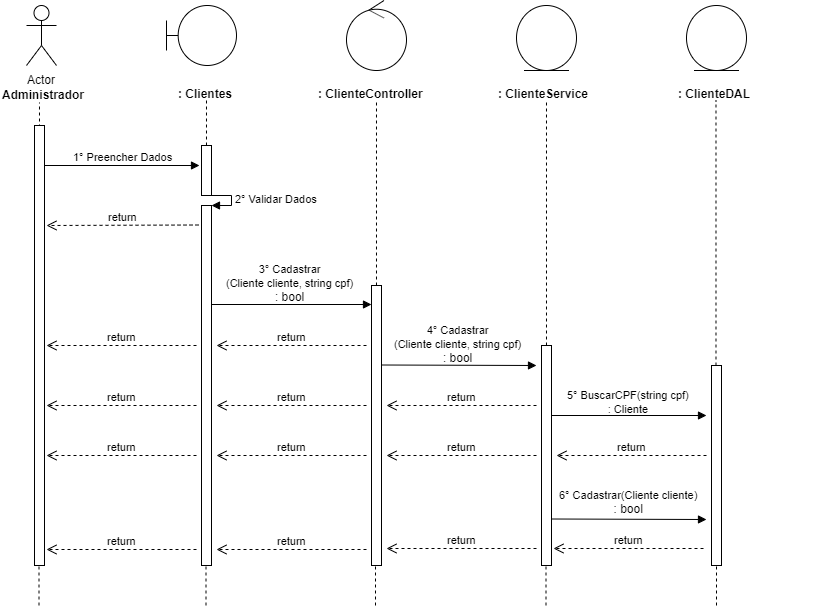

The diagram above was exported from draw.io. Its source (the exported page's mxGraphModel, read from the mxfile embedded in the PNG):
<mxGraphModel dx="1108" dy="433" grid="1" gridSize="10" guides="1" tooltips="1" connect="1" arrows="1" fold="1" page="1" pageScale="1" pageWidth="827" pageHeight="1169" math="0" shadow="0">
  <root>
    <mxCell id="0" />
    <mxCell id="1" parent="0" />
    <mxCell id="0rl8sCd2smoYntP0GRUY-1" value="Actor" style="shape=umlActor;verticalLabelPosition=bottom;labelBackgroundColor=#ffffff;verticalAlign=top;html=1;" parent="1" vertex="1">
      <mxGeometry x="120" y="40" width="30" height="60" as="geometry" />
    </mxCell>
    <mxCell id="0rl8sCd2smoYntP0GRUY-3" value="&lt;b&gt;Administrador&lt;/b&gt;" style="text;html=1;resizable=0;points=[];autosize=1;align=left;verticalAlign=top;spacingTop=-4;" parent="1" vertex="1">
      <mxGeometry x="94" y="120" width="100" height="20" as="geometry" />
    </mxCell>
    <mxCell id="0rl8sCd2smoYntP0GRUY-4" value="" style="endArrow=none;dashed=1;html=1;entryX=0.511;entryY=1.25;entryDx=0;entryDy=0;entryPerimeter=0;" parent="1" edge="1">
      <mxGeometry width="50" height="50" relative="1" as="geometry">
        <mxPoint x="133" y="480" as="sourcePoint" />
        <mxPoint x="132.99" y="137" as="targetPoint" />
      </mxGeometry>
    </mxCell>
    <mxCell id="0rl8sCd2smoYntP0GRUY-8" value="" style="shape=umlBoundary;whiteSpace=wrap;html=1;" parent="1" vertex="1">
      <mxGeometry x="260" y="40" width="70" height="60" as="geometry" />
    </mxCell>
    <mxCell id="0rl8sCd2smoYntP0GRUY-11" value="&lt;b&gt;: Clientes&lt;/b&gt;" style="text;html=1;" parent="1" vertex="1">
      <mxGeometry x="270" y="115" width="150" height="30" as="geometry" />
    </mxCell>
    <mxCell id="0rl8sCd2smoYntP0GRUY-12" value="" style="endArrow=none;dashed=1;html=1;entryX=0.511;entryY=1.25;entryDx=0;entryDy=0;entryPerimeter=0;" parent="1" source="0rl8sCd2smoYntP0GRUY-24" edge="1">
      <mxGeometry width="50" height="50" relative="1" as="geometry">
        <mxPoint x="300" y="480" as="sourcePoint" />
        <mxPoint x="299.99" y="135" as="targetPoint" />
      </mxGeometry>
    </mxCell>
    <mxCell id="0rl8sCd2smoYntP0GRUY-13" value="" style="ellipse;shape=umlControl;whiteSpace=wrap;html=1;" parent="1" vertex="1">
      <mxGeometry x="440" y="35" width="60" height="70" as="geometry" />
    </mxCell>
    <mxCell id="0rl8sCd2smoYntP0GRUY-14" value="&lt;b&gt;: ClienteController&lt;/b&gt;" style="text;html=1;" parent="1" vertex="1">
      <mxGeometry x="410" y="115" width="150" height="30" as="geometry" />
    </mxCell>
    <mxCell id="0rl8sCd2smoYntP0GRUY-15" value="" style="endArrow=none;dashed=1;html=1;entryX=0.511;entryY=1.25;entryDx=0;entryDy=0;entryPerimeter=0;" parent="1" source="0rl8sCd2smoYntP0GRUY-33" edge="1">
      <mxGeometry width="50" height="50" relative="1" as="geometry">
        <mxPoint x="470" y="480" as="sourcePoint" />
        <mxPoint x="469.99" y="135" as="targetPoint" />
      </mxGeometry>
    </mxCell>
    <mxCell id="0rl8sCd2smoYntP0GRUY-16" value="" style="ellipse;shape=umlEntity;whiteSpace=wrap;html=1;" parent="1" vertex="1">
      <mxGeometry x="610" y="40" width="60" height="65" as="geometry" />
    </mxCell>
    <mxCell id="0rl8sCd2smoYntP0GRUY-17" value="&lt;b&gt;: ClienteService&lt;/b&gt;" style="text;html=1;" parent="1" vertex="1">
      <mxGeometry x="590" y="115" width="150" height="30" as="geometry" />
    </mxCell>
    <mxCell id="0rl8sCd2smoYntP0GRUY-18" value="" style="ellipse;shape=umlEntity;whiteSpace=wrap;html=1;" parent="1" vertex="1">
      <mxGeometry x="780" y="40" width="60" height="65" as="geometry" />
    </mxCell>
    <mxCell id="0rl8sCd2smoYntP0GRUY-19" value="&lt;b&gt;: ClienteDAL&lt;/b&gt;" style="text;html=1;" parent="1" vertex="1">
      <mxGeometry x="770" y="115" width="150" height="30" as="geometry" />
    </mxCell>
    <mxCell id="0rl8sCd2smoYntP0GRUY-20" value="" style="endArrow=none;dashed=1;html=1;entryX=0.511;entryY=1.25;entryDx=0;entryDy=0;entryPerimeter=0;" parent="1" source="0rl8sCd2smoYntP0GRUY-40" edge="1">
      <mxGeometry width="50" height="50" relative="1" as="geometry">
        <mxPoint x="640" y="479" as="sourcePoint" />
        <mxPoint x="639.99" y="134" as="targetPoint" />
      </mxGeometry>
    </mxCell>
    <mxCell id="0rl8sCd2smoYntP0GRUY-21" value="" style="endArrow=none;dashed=1;html=1;entryX=0.511;entryY=1.25;entryDx=0;entryDy=0;entryPerimeter=0;" parent="1" source="0rl8sCd2smoYntP0GRUY-45" edge="1">
      <mxGeometry width="50" height="50" relative="1" as="geometry">
        <mxPoint x="809.5" y="480" as="sourcePoint" />
        <mxPoint x="809.49" y="135" as="targetPoint" />
      </mxGeometry>
    </mxCell>
    <mxCell id="0rl8sCd2smoYntP0GRUY-22" value="1° Preencher Dados" style="html=1;verticalAlign=bottom;endArrow=block;" parent="1" source="0rl8sCd2smoYntP0GRUY-37" edge="1">
      <mxGeometry width="80" relative="1" as="geometry">
        <mxPoint x="133" y="200" as="sourcePoint" />
        <mxPoint x="293" y="200" as="targetPoint" />
        <mxPoint as="offset" />
      </mxGeometry>
    </mxCell>
    <mxCell id="0rl8sCd2smoYntP0GRUY-24" value="" style="html=1;points=[];perimeter=orthogonalPerimeter;" parent="1" vertex="1">
      <mxGeometry x="295" y="180" width="10" height="50" as="geometry" />
    </mxCell>
    <mxCell id="0rl8sCd2smoYntP0GRUY-25" value="" style="endArrow=none;dashed=1;html=1;entryX=0.511;entryY=1.25;entryDx=0;entryDy=0;entryPerimeter=0;" parent="1" source="0rl8sCd2smoYntP0GRUY-26" target="0rl8sCd2smoYntP0GRUY-24" edge="1">
      <mxGeometry width="50" height="50" relative="1" as="geometry">
        <mxPoint x="300" y="480" as="sourcePoint" />
        <mxPoint x="299.99" y="135" as="targetPoint" />
      </mxGeometry>
    </mxCell>
    <mxCell id="0rl8sCd2smoYntP0GRUY-27" value="2° Validar Dados" style="edgeStyle=orthogonalEdgeStyle;html=1;align=left;spacingLeft=2;endArrow=block;rounded=0;entryX=1;entryY=0;" parent="1" target="0rl8sCd2smoYntP0GRUY-26" edge="1">
      <mxGeometry relative="1" as="geometry">
        <mxPoint x="300" y="230" as="sourcePoint" />
        <Array as="points">
          <mxPoint x="325" y="230" />
        </Array>
      </mxGeometry>
    </mxCell>
    <mxCell id="0rl8sCd2smoYntP0GRUY-26" value="" style="html=1;points=[];perimeter=orthogonalPerimeter;" parent="1" vertex="1">
      <mxGeometry x="295" y="240" width="10" height="360" as="geometry" />
    </mxCell>
    <mxCell id="0rl8sCd2smoYntP0GRUY-29" value="return" style="html=1;verticalAlign=bottom;endArrow=open;dashed=1;endSize=8;" parent="1" edge="1">
      <mxGeometry relative="1" as="geometry">
        <mxPoint x="292" y="259.5" as="sourcePoint" />
        <mxPoint x="140" y="260" as="targetPoint" />
      </mxGeometry>
    </mxCell>
    <mxCell id="0rl8sCd2smoYntP0GRUY-30" value="" style="html=1;verticalAlign=bottom;endArrow=block;" parent="1" edge="1">
      <mxGeometry width="80" relative="1" as="geometry">
        <mxPoint x="305" y="339" as="sourcePoint" />
        <mxPoint x="465" y="339" as="targetPoint" />
      </mxGeometry>
    </mxCell>
    <mxCell id="0rl8sCd2smoYntP0GRUY-31" value="&lt;span style=&quot;font-size: 11px&quot;&gt;3° Cadastrar&lt;br&gt;(Cliente cliente, string cpf)&lt;br&gt;&lt;/span&gt;: bool" style="text;html=1;resizable=0;points=[];autosize=1;align=center;verticalAlign=top;spacingTop=-4;" parent="1" vertex="1">
      <mxGeometry x="313" y="294" width="140" height="40" as="geometry" />
    </mxCell>
    <mxCell id="0rl8sCd2smoYntP0GRUY-33" value="" style="html=1;points=[];perimeter=orthogonalPerimeter;" parent="1" vertex="1">
      <mxGeometry x="465" y="320" width="10" height="280" as="geometry" />
    </mxCell>
    <mxCell id="0rl8sCd2smoYntP0GRUY-35" value="return" style="html=1;verticalAlign=bottom;endArrow=open;dashed=1;endSize=8;" parent="1" edge="1">
      <mxGeometry relative="1" as="geometry">
        <mxPoint x="460" y="380" as="sourcePoint" />
        <mxPoint x="310" y="380" as="targetPoint" />
      </mxGeometry>
    </mxCell>
    <mxCell id="0rl8sCd2smoYntP0GRUY-36" value="return" style="html=1;verticalAlign=bottom;endArrow=open;dashed=1;endSize=8;" parent="1" edge="1">
      <mxGeometry relative="1" as="geometry">
        <mxPoint x="290" y="380" as="sourcePoint" />
        <mxPoint x="140" y="380" as="targetPoint" />
      </mxGeometry>
    </mxCell>
    <mxCell id="0rl8sCd2smoYntP0GRUY-37" value="" style="html=1;points=[];perimeter=orthogonalPerimeter;" parent="1" vertex="1">
      <mxGeometry x="128" y="160" width="10" height="440" as="geometry" />
    </mxCell>
    <mxCell id="0rl8sCd2smoYntP0GRUY-39" value="" style="html=1;verticalAlign=bottom;endArrow=block;" parent="1" edge="1">
      <mxGeometry width="80" relative="1" as="geometry">
        <mxPoint x="475" y="399.5" as="sourcePoint" />
        <mxPoint x="630" y="400" as="targetPoint" />
      </mxGeometry>
    </mxCell>
    <mxCell id="0rl8sCd2smoYntP0GRUY-40" value="" style="html=1;points=[];perimeter=orthogonalPerimeter;" parent="1" vertex="1">
      <mxGeometry x="635" y="380" width="10" height="220" as="geometry" />
    </mxCell>
    <mxCell id="0rl8sCd2smoYntP0GRUY-42" value="return" style="html=1;verticalAlign=bottom;endArrow=open;dashed=1;endSize=8;" parent="1" edge="1">
      <mxGeometry relative="1" as="geometry">
        <mxPoint x="630" y="440" as="sourcePoint" />
        <mxPoint x="480" y="440" as="targetPoint" />
      </mxGeometry>
    </mxCell>
    <mxCell id="0rl8sCd2smoYntP0GRUY-43" value="return" style="html=1;verticalAlign=bottom;endArrow=open;dashed=1;endSize=8;" parent="1" edge="1">
      <mxGeometry relative="1" as="geometry">
        <mxPoint x="460" y="440" as="sourcePoint" />
        <mxPoint x="310" y="440" as="targetPoint" />
      </mxGeometry>
    </mxCell>
    <mxCell id="0rl8sCd2smoYntP0GRUY-44" value="return" style="html=1;verticalAlign=bottom;endArrow=open;dashed=1;endSize=8;" parent="1" edge="1">
      <mxGeometry relative="1" as="geometry">
        <mxPoint x="290" y="440" as="sourcePoint" />
        <mxPoint x="140" y="440" as="targetPoint" />
      </mxGeometry>
    </mxCell>
    <mxCell id="0rl8sCd2smoYntP0GRUY-45" value="" style="html=1;points=[];perimeter=orthogonalPerimeter;" parent="1" vertex="1">
      <mxGeometry x="805" y="400" width="10" height="200" as="geometry" />
    </mxCell>
    <mxCell id="0rl8sCd2smoYntP0GRUY-49" value="" style="html=1;verticalAlign=bottom;endArrow=block;" parent="1" edge="1">
      <mxGeometry width="80" relative="1" as="geometry">
        <mxPoint x="645" y="450" as="sourcePoint" />
        <mxPoint x="800" y="450" as="targetPoint" />
      </mxGeometry>
    </mxCell>
    <mxCell id="0rl8sCd2smoYntP0GRUY-50" value="return" style="html=1;verticalAlign=bottom;endArrow=open;dashed=1;endSize=8;" parent="1" edge="1">
      <mxGeometry relative="1" as="geometry">
        <mxPoint x="800" y="490" as="sourcePoint" />
        <mxPoint x="650" y="490" as="targetPoint" />
      </mxGeometry>
    </mxCell>
    <mxCell id="0rl8sCd2smoYntP0GRUY-51" value="return" style="html=1;verticalAlign=bottom;endArrow=open;dashed=1;endSize=8;" parent="1" edge="1">
      <mxGeometry relative="1" as="geometry">
        <mxPoint x="630" y="490" as="sourcePoint" />
        <mxPoint x="480" y="490" as="targetPoint" />
      </mxGeometry>
    </mxCell>
    <mxCell id="0rl8sCd2smoYntP0GRUY-52" value="return" style="html=1;verticalAlign=bottom;endArrow=open;dashed=1;endSize=8;" parent="1" edge="1">
      <mxGeometry relative="1" as="geometry">
        <mxPoint x="460" y="490" as="sourcePoint" />
        <mxPoint x="310" y="490" as="targetPoint" />
      </mxGeometry>
    </mxCell>
    <mxCell id="0rl8sCd2smoYntP0GRUY-53" value="return" style="html=1;verticalAlign=bottom;endArrow=open;dashed=1;endSize=8;" parent="1" edge="1">
      <mxGeometry relative="1" as="geometry">
        <mxPoint x="290" y="490" as="sourcePoint" />
        <mxPoint x="140" y="490" as="targetPoint" />
      </mxGeometry>
    </mxCell>
    <mxCell id="0rl8sCd2smoYntP0GRUY-55" value="" style="html=1;verticalAlign=bottom;endArrow=block;" parent="1" edge="1">
      <mxGeometry width="80" relative="1" as="geometry">
        <mxPoint x="645" y="553.5" as="sourcePoint" />
        <mxPoint x="800" y="554" as="targetPoint" />
      </mxGeometry>
    </mxCell>
    <mxCell id="0rl8sCd2smoYntP0GRUY-56" value="return" style="html=1;verticalAlign=bottom;endArrow=open;dashed=1;endSize=8;" parent="1" edge="1">
      <mxGeometry relative="1" as="geometry">
        <mxPoint x="797" y="583" as="sourcePoint" />
        <mxPoint x="647" y="583" as="targetPoint" />
      </mxGeometry>
    </mxCell>
    <mxCell id="0rl8sCd2smoYntP0GRUY-57" value="return" style="html=1;verticalAlign=bottom;endArrow=open;dashed=1;endSize=8;" parent="1" edge="1">
      <mxGeometry relative="1" as="geometry">
        <mxPoint x="630" y="583" as="sourcePoint" />
        <mxPoint x="480" y="583" as="targetPoint" />
      </mxGeometry>
    </mxCell>
    <mxCell id="0rl8sCd2smoYntP0GRUY-58" value="return" style="html=1;verticalAlign=bottom;endArrow=open;dashed=1;endSize=8;" parent="1" edge="1">
      <mxGeometry relative="1" as="geometry">
        <mxPoint x="460" y="584" as="sourcePoint" />
        <mxPoint x="310" y="584" as="targetPoint" />
      </mxGeometry>
    </mxCell>
    <mxCell id="0rl8sCd2smoYntP0GRUY-59" value="return" style="html=1;verticalAlign=bottom;endArrow=open;dashed=1;endSize=8;" parent="1" edge="1">
      <mxGeometry relative="1" as="geometry">
        <mxPoint x="290" y="584" as="sourcePoint" />
        <mxPoint x="140" y="584" as="targetPoint" />
      </mxGeometry>
    </mxCell>
    <mxCell id="0rl8sCd2smoYntP0GRUY-60" value="" style="endArrow=none;dashed=1;html=1;" parent="1" edge="1">
      <mxGeometry width="50" height="50" relative="1" as="geometry">
        <mxPoint x="132.5" y="640" as="sourcePoint" />
        <mxPoint x="132.5" y="600" as="targetPoint" />
      </mxGeometry>
    </mxCell>
    <mxCell id="0rl8sCd2smoYntP0GRUY-61" value="" style="endArrow=none;dashed=1;html=1;" parent="1" edge="1">
      <mxGeometry width="50" height="50" relative="1" as="geometry">
        <mxPoint x="299.5" y="640" as="sourcePoint" />
        <mxPoint x="299.5" y="600" as="targetPoint" />
      </mxGeometry>
    </mxCell>
    <mxCell id="0rl8sCd2smoYntP0GRUY-62" value="" style="endArrow=none;dashed=1;html=1;" parent="1" edge="1">
      <mxGeometry width="50" height="50" relative="1" as="geometry">
        <mxPoint x="469" y="640" as="sourcePoint" />
        <mxPoint x="469" y="600" as="targetPoint" />
      </mxGeometry>
    </mxCell>
    <mxCell id="0rl8sCd2smoYntP0GRUY-63" value="" style="endArrow=none;dashed=1;html=1;" parent="1" edge="1">
      <mxGeometry width="50" height="50" relative="1" as="geometry">
        <mxPoint x="639.5" y="640" as="sourcePoint" />
        <mxPoint x="639.5" y="600" as="targetPoint" />
      </mxGeometry>
    </mxCell>
    <mxCell id="0rl8sCd2smoYntP0GRUY-64" value="" style="endArrow=none;dashed=1;html=1;" parent="1" edge="1">
      <mxGeometry width="50" height="50" relative="1" as="geometry">
        <mxPoint x="810" y="640" as="sourcePoint" />
        <mxPoint x="810" y="600" as="targetPoint" />
      </mxGeometry>
    </mxCell>
    <mxCell id="TjRVzkxQD6MoFIfPdHV0-2" value="&lt;span style=&quot;font-size: 11px&quot;&gt;4° Cadastrar&lt;br&gt;(Cliente cliente, string cpf)&lt;br&gt;&lt;/span&gt;: bool" style="text;html=1;resizable=0;points=[];autosize=1;align=center;verticalAlign=top;spacingTop=-4;" vertex="1" parent="1">
      <mxGeometry x="481" y="355" width="140" height="40" as="geometry" />
    </mxCell>
    <mxCell id="TjRVzkxQD6MoFIfPdHV0-3" value="&lt;span style=&quot;font-size: 11px&quot;&gt;5°&amp;nbsp;BuscarCPF(string cpf)&lt;br&gt;: Cliente&lt;br&gt;&lt;/span&gt;" style="text;html=1;resizable=0;points=[];autosize=1;align=center;verticalAlign=top;spacingTop=-4;" vertex="1" parent="1">
      <mxGeometry x="652" y="420" width="140" height="30" as="geometry" />
    </mxCell>
    <mxCell id="TjRVzkxQD6MoFIfPdHV0-4" value="&lt;span style=&quot;font-size: 11px&quot;&gt;6° Cadastrar(Cliente cliente)&lt;br&gt;&lt;/span&gt;: bool" style="text;html=1;resizable=0;points=[];autosize=1;align=center;verticalAlign=top;spacingTop=-4;" vertex="1" parent="1">
      <mxGeometry x="647" y="520" width="150" height="30" as="geometry" />
    </mxCell>
  </root>
</mxGraphModel>